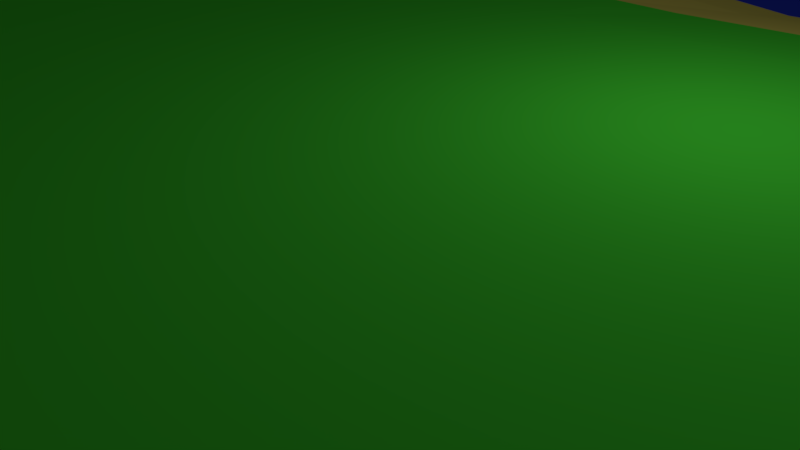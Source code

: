 # Source: Level2Terrain.blend  (saved by Blender 2.77.0; exported with 4.5.12 LTS)
import bpy
from mathutils import Matrix  # noqa: F401  (used for matrix-valued properties, if any)

bpy.ops.wm.read_factory_settings(use_empty=True)
scene = bpy.context.scene
scene.name = 'Scene'

# ---- collections
col_collection_1 = bpy.data.collections.new('Collection 1'); scene.collection.children.link(col_collection_1)

# ---- materials (node trees are filled in below, after node groups)
mat_water = bpy.data.materials.new('Water')
mat_water.alpha_threshold = 0.0
mat_water.use_transparent_shadow = False
mat_water.diffuse_color = (0.038, 0.0682, 0.8, 1.0)
mat_water.roughness = 0.5
mat_water.specular_intensity = 0.0
mat_earth = bpy.data.materials.new('Earth')
mat_earth.alpha_threshold = 0.0
mat_earth.use_transparent_shadow = False
mat_earth.diffuse_color = (0.07067, 0.8, 0.04333, 1.0)
mat_earth.roughness = 0.5
mat_sand = bpy.data.materials.new('Sand')
mat_sand.alpha_threshold = 0.0
mat_sand.use_transparent_shadow = False
mat_sand.diffuse_color = (0.8, 0.7046, 0.1423, 1.0)
mat_sand.roughness = 0.5
mat_sand.specular_intensity = 0.0
mat_gravel = bpy.data.materials.new('Gravel')
mat_gravel.alpha_threshold = 0.0
mat_gravel.use_transparent_shadow = False
mat_gravel.diffuse_color = (0.4681, 0.4969, 0.2537, 1.0)
mat_gravel.specular_color = (0.0331, 0.0331, 0.0331)
mat_gravel.roughness = 0.5
mat_gravel.specular_intensity = 0.02273

# ---- material node trees

# ---- world
world_world = bpy.data.worlds.new('World'); scene.world = world_world
world_world.color = (0.05088, 0.05088, 0.05088)
world_world.use_sun_shadow = False
world_world.sun_shadow_jitter_overblur = 0.0
world_world.cycles.sampling_method = 'MANUAL'

# ---- cameras
cam_camera = bpy.data.cameras.new('Camera')
cam_camera.clip_end = 100.0
cam_camera.lens = 35.0
cam_camera.sensor_width = 32.0
cam_camera.sensor_height = 18.0
cam_camera.ortho_scale = 7.314
cam_camera.dof.focus_distance = 0.0
cam_camera.dof.aperture_fstop = 128.0

# ---- lights
light_lamp = bpy.data.lights.new('Lamp', 'POINT')
light_lamp.transmission_factor = 0.0
light_lamp.cutoff_distance = 30.0
light_lamp.energy = 100.0
light_lamp.shadow_buffer_clip_start = 1.001
light_lamp.shadow_soft_size = 0.1
light_lamp.shadow_maximum_resolution = 0.006
light_lamp.use_absolute_resolution = True

# ---- meshes
me_plane_001 = bpy.data.meshes.new('Plane.001')
me_plane_001.from_pydata([(-1.0, -1.0, 0.0), (1.0, -1.0, 0.0), (-1.0, 1.0, 0.0), (1.0, 1.0, 0.0)], [], [(0, 1, 3, 2)])
me_plane_001.materials.append(mat_water)
me_plane_001.use_remesh_preserve_volume = False
me_plane_001.use_remesh_preserve_attributes = False
me_plane_001.use_mirror_vertex_groups = False
me_plane_001.update()
me_plane = bpy.data.meshes.new('Plane')
me_plane.from_pydata([(-1.002, -0.9925, 0.5104), (1.0, -1.0, 0.5231), (-1.018, 0.9636, -0.1126), (0.9816, 0.9636, -0.1126), (-1.0, 0.0, 0.0), (0.0, -1.0, 0.0004125), (1.0, 0.0, 0.07859), (-0.01841, 0.9636, -0.1126), (0.0, 0.0, 0.0), (-1.0, -0.5, 0.1369), (0.5, -1.0, 0.1148), (1.0, 0.5, 0.0), (-0.5184, 0.9636, -0.1126), (-0.9998, 0.5001, -0.0002221), (-0.5, -1.0, 0.07859), (1.0, -0.5, 0.2323), (0.4816, 0.9636, -0.1126), (0.0003416, 0.5002, -0.0003996), (0.0, -0.5, 0.0), (-0.5, 0.0, 0.0), (0.5, 0.0, 0.0), (0.5, -0.5, 0.0), (-0.5, -0.5, 0.0), (-0.5, 0.5, 0.0), (0.5027, 0.5018, -0.003185), (-1.001, -0.7447, 0.1782), (0.75, -1.0, 0.2546), (1.016, 0.7525, -0.06363), (-0.7684, 0.9636, -0.1126), (-1.0, 0.25, 0.0), (-0.25, -1.0, 0.07859), (1.0, -0.25, 0.1338), (0.2316, 0.9636, -0.1126), (-0.01841, 0.7136, -0.1126), (0.0, -0.25, 0.0), (-0.75, 0.0, 0.0), (0.25, 0.0, 0.0), (-1.0, -0.25, 0.07859), (0.25, -1.0, 0.07859), (1.0, 0.25, 0.0), (-0.2684, 0.9636, -0.1126), (-0.969, 0.7691, -0.04273), (-0.7514, -0.9938, 0.1861), (1.0, -0.75, 0.2399), (0.7316, 0.9636, -0.1126), (0.0, 0.25, 0.0), (0.0, -0.75, 0.0), (-0.25, 0.0, 0.0), (0.75, 0.0, 0.0004125), (0.5, -0.25, 0.0), (0.5, -0.75, 0.00894), (0.25, -0.5, 0.0), (0.75, -0.5, 0.1053), (-0.5, -0.25, 0.0), (-0.5, -0.75, 0.0001536), (-0.75, -0.5, 0.05013), (-0.25, -0.5, 0.0), (-0.5036, 0.733, -0.07607), (-0.5, 0.25, 0.0), (-0.75, 0.5, 0.0), (-0.25, 0.5, 0.0), (0.4816, 0.7136, -0.1126), (0.5, 0.25, 0.0), (0.2527, 0.5018, -0.003185), (0.75, 0.5, -2.972e-07), (0.75, 0.25, 0.0), (0.25, 0.25, 0.0), (0.2316, 0.7136, -0.1126), (-0.25, 0.25, 0.0), (-0.75, 0.25, 0.0), (-0.7476, 0.737, -0.08316), (-0.25, -0.75, 0.0), (-0.75, -0.7498, 0.09675), (-0.75, -0.25, 0.00894), (0.75, -0.75, 0.1918), (0.25, -0.75, 3.658e-05), (0.25, -0.25, 0.0), (0.75, -0.25, 0.01704), (-0.25, -0.25, 0.0), (-0.2684, 0.7136, -0.1126), (0.7524, 0.737, -0.08316), (-1.002, -0.8675, 0.2415), (0.875, -1.0, 0.3769), (0.9816, 0.8386, -0.1126), (-0.8934, 0.9636, -0.1126), (-1.0, 0.125, 0.0), (-0.125, -1.0, 0.04179), (1.0, -0.125, 0.07859), (0.1066, 0.9636, -0.1126), (-0.01841, 0.8386, -0.1126), (0.0, -0.125, 0.0), (-0.875, 0.0, 0.0), (0.125, 0.0, 0.0), (-1.0, -0.375, 0.07859), (0.375, -1.0, 0.07859), (1.0, 0.375, 0.0), (-0.3934, 0.9636, -0.1126), (-0.9745, 0.6417, -0.02981), (-0.6252, -0.9993, 0.119), (1.0, -0.625, 0.2323), (0.6066, 0.9636, -0.1126), (0.0, 0.375, 0.0), (0.0, -0.625, 0.0), (-0.375, 0.0, 0.0), (0.625, 0.0, 0.0), (0.5, -0.125, 0.0), (0.5, -0.625, 0.0004125), (0.125, -0.5, 0.0), (0.625, -0.5, 0.01521), (-0.5, -0.125, 0.0), (-0.5, -0.625, 0.0), (-0.875, -0.5, 0.1032), (-0.375, -0.5, 0.0), (-0.5184, 0.8386, -0.1126), (-0.5, 0.375, 0.0), (-0.8747, 0.5002, -0.0003814), (-0.375, 0.5, 0.0), (0.4816, 0.8386, -0.1126), (0.5, 0.375, 0.0), (0.1277, 0.5018, -0.003185), (0.6265, 0.501, -0.001803), (-1.0, -0.625, 0.1617), (0.625, -1.0, 0.1918), (1.014, 0.634, -0.01612), (-0.6434, 0.9636, -0.1126), (-1.0, 0.375, 0.0), (-0.375, -1.0, 0.07859), (1.0, -0.375, 0.1712), (0.3566, 0.9636, -0.1126), (0.01393, 0.6329, -0.02272), (0.0, -0.375, 0.0), (-0.625, 0.0, 0.0), (0.375, 0.0, 0.0), (-1.0, -0.125, 0.02125), (0.125, -1.0, 0.04179), (1.0, 0.125, 0.02125), (-0.1434, 0.9636, -0.1126), (-1.018, 0.8386, -0.1126), (-0.8767, -0.9925, 0.2856), (1.0, -0.875, 0.3472), (0.8566, 0.9636, -0.1126), (0.0, 0.125, 0.0), (0.0, -0.875, 0.0), (-0.125, 0.0, 0.0), (0.875, 0.0, 0.04179), (0.5, -0.375, 0.0), (0.5, -0.875, 0.08139), (0.375, -0.5, 0.0), (0.875, -0.5, 0.2007), (-0.5, -0.375, 0.0), (-0.5, -0.875, 0.05865), (-0.625, -0.5, 0.00894), (-0.125, -0.5, 0.0), (-0.485, 0.6348, -0.01752), (-0.5, 0.125, 0.0), (-0.625, 0.5, 0.0), (-0.125, 0.5, 0.0), (0.524, 0.6395, -0.03444), (0.5, 0.125, 0.0), (0.3777, 0.5018, -0.003185), (0.875, 0.5, 0.0), (0.75, 0.375, 0.0), (0.75, 0.125, 0.0), (0.625, 0.25, 0.0), (0.875, 0.25, 0.0), (0.25, 0.375, 0.0), (0.25, 0.125, 0.0), (0.125, 0.25, 0.0), (0.375, 0.25, 0.0), (0.2316, 0.8386, -0.1126), (0.274, 0.6395, -0.03444), (0.1066, 0.7136, -0.1126), (0.3566, 0.7136, -0.1126), (-0.25, 0.375, 0.0), (-0.25, 0.125, 0.0), (-0.375, 0.25, 0.0), (-0.125, 0.25, 0.0), (-0.75, 0.375, 0.0), (-0.75, 0.125, 0.0), (-0.875, 0.25, 0.0), (-0.625, 0.25, 0.0), (-0.7684, 0.8386, -0.1126), (-0.735, 0.6348, -0.01755), (-0.8726, 0.737, -0.08316), (-0.6226, 0.737, -0.08316), (-0.25, -0.625, 0.0), (-0.25, -0.875, 0.02983), (-0.375, -0.75, 3.658e-05), (-0.125, -0.75, 0.0), (-0.75, -0.625, 0.07352), (-0.7508, -0.8715, 0.1746), (-0.876, -0.7456, 0.1753), (-0.625, -0.75, 0.01895), (-0.75, -0.125, 0.0), (-0.75, -0.375, 0.00894), (-0.875, -0.25, 0.05013), (-0.625, -0.25, 0.0), (0.75, -0.625, 0.1522), (0.75, -0.875, 0.2127), (0.625, -0.75, 0.08473), (0.875, -0.75, 0.2376), (0.25, -0.625, 0.0), (0.25, -0.875, 0.05865), (0.125, -0.75, 0.0), (0.375, -0.75, 3.658e-05), (0.25, -0.125, 0.0), (0.25, -0.375, 0.0), (0.125, -0.25, 0.0), (0.375, -0.25, 0.0), (0.75, -0.125, 0.00894), (0.75, -0.375, 0.05838), (0.625, -0.25, 0.0), (0.875, -0.25, 0.1124), (-0.25, -0.125, 0.0), (-0.25, -0.375, 0.0), (-0.375, -0.25, 0.0), (-0.125, -0.25, 0.0), (-0.2684, 0.8386, -0.1126), (-0.2361, 0.6329, -0.02272), (-0.3726, 0.737, -0.08316), (-0.1434, 0.7136, -0.1126), (0.7316, 0.8386, -0.1126), (0.7693, 0.6376, -0.02252), (0.6274, 0.737, -0.08316), (0.8774, 0.737, -0.08316), (0.89, 0.6348, -0.01755), (0.6525, 0.6429, -0.03249), (0.6066, 0.8386, -0.1126), (-0.1111, 0.6329, -0.02272), (-0.3588, 0.6355, -0.01931), (-0.3934, 0.8386, -0.1126), (-0.125, -0.375, 0.0), (-0.375, -0.375, 0.0), (-0.375, -0.125, 0.0), (0.875, -0.375, 0.146), (0.625, -0.375, 0.00894), (0.625, -0.125, 0.0), (0.375, -0.375, 0.0), (0.125, -0.375, 0.0), (0.125, -0.125, 0.0), (0.375, -0.875, 0.05865), (0.125, -0.875, 0.02983), (0.125, -0.625, 0.0), (0.875, -0.875, 0.2881), (0.625, -0.875, 0.125), (0.625, -0.625, 0.04959), (-0.625, -0.375, 0.0), (-0.875, -0.375, 0.05013), (-0.875, -0.125, 0.007144), (-0.625, -0.875, 0.1052), (-0.8767, -0.8675, 0.2199), (-0.875, -0.625, 0.1474), (-0.125, -0.875, 0.007144), (-0.375, -0.875, 0.05865), (-0.375, -0.625, 0.0), (-0.61, 0.6348, -0.01755), (-0.8489, 0.642, -0.03049), (-0.8934, 0.8386, -0.1126), (-0.625, 0.125, 0.0), (-0.875, 0.125, 0.0), (-0.875, 0.375, 0.0), (-0.125, 0.125, 0.0), (-0.375, 0.125, 0.0), (-0.375, 0.375, 0.0), (0.399, 0.6395, -0.03444), (0.149, 0.6395, -0.03444), (0.1066, 0.8386, -0.1126), (0.375, 0.125, 0.0), (0.125, 0.125, 0.0), (0.125, 0.375, 0.0), (0.875, 0.125, 0.007144), (0.625, 0.125, 0.0), (0.625, 0.375, 0.0), (0.875, 0.375, 0.0), (0.375, 0.375, 0.0), (0.3566, 0.8386, -0.1126), (-0.125, 0.375, 0.0), (-0.625, 0.375, 0.0), (-0.6434, 0.8386, -0.1126), (-0.125, -0.625, 0.0), (-0.625, -0.625, 0.00894), (-0.625, -0.125, 0.0), (0.875, -0.625, 0.2194), (0.375, -0.625, 0.0), (0.375, -0.125, 0.0), (0.875, -0.125, 0.05013), (-0.125, -0.125, 0.0), (-0.1434, 0.8386, -0.1126), (0.8566, 0.8386, -0.1126), (-1.002, -0.93, 0.3842), (0.9375, -1.0, 0.4405), (0.9816, 0.9011, -0.1126), (-0.9559, 0.9636, -0.1126), (-1.0, 0.0625, 0.0), (-0.0625, -1.0, 0.01521), (1.0, -0.0625, 0.07859), (0.04409, 0.9636, -0.1126), (-0.01841, 0.9011, -0.1126), (0.0, -0.0625, 0.0), (-0.9375, 0.0, 0.0), (0.0625, 0.0, 0.0), (-1.0, -0.4375, 0.09407), (0.4375, -1.0, 0.08754), (1.0, 0.4375, 0.0), (-0.4559, 0.9636, -0.1126), (-0.99, 0.5691, -0.01174), (-0.5625, -1.0, 0.08804), (1.0, -0.5625, 0.2323), (0.5441, 0.9636, -0.1126), (0.0, 0.4375, 0.0), (0.0, -0.5625, 0.0), (-0.4375, 0.0, 0.0), (0.5625, 0.0, 0.0), (0.5, -0.0625, 0.0), (0.5, -0.5625, 0.0), (0.0625, -0.5, 0.0), (0.5625, -0.5, 0.0004125), (-0.5, -0.0625, 0.0), (-0.5, -0.5625, 0.0), (-0.9375, -0.5, 0.1266), (-0.4375, -0.5, 0.0), (-0.5184, 0.9011, -0.1126), (-0.5, 0.4375, 0.0), (-0.9373, 0.5001, -0.0002299), (-0.4375, 0.5, 0.0), (0.4816, 0.9011, -0.1126), (0.5, 0.4375, 0.0), (0.06521, 0.5018, -0.003175), (0.5652, 0.5018, -0.003185), (-1.0, -0.6861, 0.1661), (0.6875, -1.0, 0.2238), (1.027, 0.7054, -0.03249), (-0.7059, 0.9636, -0.1126), (-1.0, 0.3125, 0.0), (-0.3125, -1.0, 0.07859), (1.0, -0.3125, 0.1572), (0.2941, 0.9636, -0.1126), (-0.003628, 0.6705, -0.07607), (0.0, -0.3125, 0.0), (-0.6875, 0.0, 0.0), (0.3125, 0.0, 0.0), (-1.0, -0.1875, 0.05865), (0.1875, -1.0, 0.06723), (1.0, 0.1875, 3.658e-05), (-0.2059, 0.9636, -0.1126), (-0.9976, 0.7995, -0.08316), (-0.8142, -0.9925, 0.2139), (1.0, -0.8125, 0.2729), (0.7941, 0.9636, -0.1126), (0.0, 0.1875, 0.0), (0.0, -0.8125, 0.0), (-0.1875, 0.0, 0.0), (0.8125, 0.0, 0.01521), (0.5, -0.3125, 0.0), (0.5, -0.8125, 0.02244), (0.3125, -0.5, 0.0), (0.8125, -0.5, 0.1658), (-0.5, -0.3125, 0.0), (-0.5, -0.8125, 0.02125), (-0.6875, -0.5, 0.02983), (-0.1875, -0.5, 0.0), (-0.4766, 0.7016, -0.03374), (-0.5, 0.1875, 0.0), (-0.6875, 0.5, 0.0), (-0.1875, 0.5, 0.0), (0.5024, 0.6745, -0.08316), (0.5, 0.1875, 0.0), (0.3152, 0.5018, -0.003185), (0.8125, 0.5, 0.0), (0.75, 0.4375, 0.0), (0.75, 0.1875, 0.0), (0.5625, 0.25, 0.0), (0.8125, 0.25, 0.0), (0.25, 0.4375, 0.0), (0.25, 0.1875, 0.0), (0.0625, 0.25, 0.0), (0.3125, 0.25, 0.0), (0.2316, 0.9011, -0.1126), (0.2524, 0.6745, -0.08316), (0.04409, 0.7136, -0.1126), (0.2941, 0.7136, -0.1126), (-0.25, 0.4375, 0.0), (-0.25, 0.1875, 0.0), (-0.4375, 0.25, 0.0), (-0.1875, 0.25, 0.0), (-0.75, 0.4375, 0.0), (-0.75, 0.1875, 0.0), (-0.9375, 0.25, 0.0), (-0.6875, 0.25, 0.0), (-0.7684, 0.9011, -0.1126), (-0.726, 0.702, -0.03444), (-0.9212, 0.7525, -0.06363), (-0.6851, 0.737, -0.08316), (-0.25, -0.5625, 0.0), (-0.25, -0.8125, 0.007144), (-0.4375, -0.75, 3.658e-05), (-0.1875, -0.75, 0.0), (-0.75, -0.5625, 0.07106), (-0.7505, -0.8104, 0.1423), (-0.9387, -0.7447, 0.1782), (-0.6875, -0.75, 0.05086), (-0.75, -0.0625, 0.0), (-0.75, -0.3125, 0.01521), (-0.9375, -0.25, 0.06723), (-0.6875, -0.25, 0.0), (0.75, -0.5625, 0.1194), (0.75, -0.8125, 0.1931), (0.5625, -0.75, 0.03682), (0.8125, -0.75, 0.2205), (0.25, -0.5625, 0.0), (0.25, -0.8125, 0.02125), (0.0625, -0.75, 0.0), (0.3125, -0.75, 3.658e-05), (0.25, -0.0625, 0.0), (0.25, -0.3125, 0.0), (0.0625, -0.25, 0.0), (0.3125, -0.25, 0.0), (0.75, -0.0625, 0.0004125), (0.75, -0.3125, 0.03682), (0.5625, -0.25, 0.0), (0.8125, -0.25, 0.06313), (-0.25, -0.0625, 0.0), (-0.25, -0.3125, 0.0), (-0.4375, -0.25, 0.0), (-0.1875, -0.25, 0.0), (-0.2684, 0.9011, -0.1126), (-0.2536, 0.6705, -0.07607), (-0.4351, 0.737, -0.08316), (-0.2059, 0.7136, -0.1126), (0.7316, 0.9011, -0.1126), (0.774, 0.702, -0.03444), (0.5441, 0.7136, -0.1126), (0.8149, 0.737, -0.08316), (-1.002, -0.805, 0.1938), (0.8125, -1.0, 0.2942), (1.002, 0.7995, -0.08316), (-0.8309, 0.9636, -0.1126), (-1.0, 0.1875, 0.0), (-0.1875, -1.0, 0.06723), (1.0, -0.1875, 0.09324), (0.1691, 0.9636, -0.1126), (-0.01841, 0.7761, -0.1126), (0.0, -0.1875, 0.0), (-0.8125, 0.0, 0.0), (0.1875, 0.0, 0.0), (-1.0, -0.3125, 0.07859), (0.3125, -1.0, 0.07859), (1.0, 0.3125, 0.0), (-0.3309, 0.9636, -0.1126), (-0.9665, 0.7094, -0.03921), (-0.6883, -0.9966, 0.1581), (1.0, -0.6875, 0.2323), (0.6691, 0.9636, -0.1126), (0.0, 0.3125, 0.0), (0.0, -0.6875, 0.0), (-0.3125, 0.0, 0.0), (0.6875, 0.0, 0.0), (0.5, -0.1875, 0.0), (0.5, -0.6875, 0.0004125), (0.1875, -0.5, 0.0), (0.6875, -0.5, 0.04959), (-0.5, -0.1875, 0.0), (-0.5, -0.6875, 0.0), (-0.8125, -0.5, 0.07106), (-0.3125, -0.5, 0.0), (-0.5184, 0.7761, -0.1126), (-0.5, 0.3125, 0.0), (-0.8125, 0.5, -2.972e-07), (-0.3125, 0.5, 0.0), (0.4816, 0.7761, -0.1126), (0.5, 0.3125, 0.0), (0.1902, 0.5018, -0.003185), (0.6878, 0.5002, -0.0003814), (-1.0, -0.5625, 0.1617), (0.5625, -1.0, 0.1522), (1.002, 0.5635, -0.001803), (-0.5809, 0.9636, -0.1126), (-1.0, 0.4375, 0.0), (-0.4375, -1.0, 0.07859), (1.0, -0.4375, 0.2099), (0.4191, 0.9636, -0.1126), (0.007229, 0.5672, -0.008457), (0.0, -0.4375, 0.0), (-0.5625, 0.0, 0.0), (0.4375, 0.0, 0.0), (-1.0, -0.0625, 3.658e-05), (0.0625, -1.0, 0.01521), (1.0, 0.0625, 0.05865), (-0.08091, 0.9636, -0.1126), (-1.018, 0.9011, -0.1126), (-0.9392, -0.9925, 0.4131), (1.0, -0.9375, 0.4135), (0.9191, 0.9636, -0.1126), (0.0, 0.0625, 0.0), (0.0, -0.9375, 0.0004125), (-0.0625, 0.0, 0.0), (0.9375, 0.0, 0.06723), (0.5, -0.4375, 0.0), (0.5, -0.9375, 0.1148), (0.4375, -0.5, 0.0), (0.9375, -0.5, 0.2194), (-0.5, -0.4375, 0.0), (-0.5, -0.9375, 0.07859), (-0.5625, -0.5, 0.0), (-0.0625, -0.5, 0.0), (-0.4973, 0.5643, -0.003175), (-0.5, 0.0625, 0.0), (-0.5625, 0.5, 0.0), (-0.0625, 0.5, 0.0), (0.515, 0.5723, -0.01755), (0.5, 0.0625, 0.0), (0.4402, 0.5018, -0.003185), (0.9375, 0.5, 0.0), (0.75, 0.3125, 0.0), (0.75, 0.0625, 0.0), (0.6875, 0.25, 0.0), (0.9375, 0.25, 0.0), (0.25, 0.3125, 0.0), (0.25, 0.0625, 0.0), (0.1875, 0.25, 0.0), (0.4375, 0.25, 0.0), (0.2316, 0.7761, -0.1126), (0.265, 0.5723, -0.01755), (0.1691, 0.7136, -0.1126), (0.4191, 0.7136, -0.1126), (-0.25, 0.3125, 0.0), (-0.25, 0.0625, 0.0), (-0.3125, 0.25, 0.0), (-0.0625, 0.25, 0.0), (-0.75, 0.3125, 0.0), (-0.75, 0.0625, 0.0), (-0.8125, 0.25, 0.0), (-0.5625, 0.25, 0.0), (-0.7684, 0.7761, -0.1126), (-0.7473, 0.5643, -0.003185), (-0.8101, 0.737, -0.08316), (-0.5601, 0.737, -0.08316), (-0.25, -0.6875, 0.0), (-0.25, -0.9375, 0.05865), (-0.3125, -0.75, 0.0), (-0.0625, -0.75, 0.0), (-0.75, -0.6875, 0.07726), (-0.751, -0.9331, 0.1801), (-0.813, -0.7479, 0.1423), (-0.5625, -0.75, 0.007144), (-0.75, -0.1875, 0.0001536), (-0.75, -0.4375, 0.02983), (-0.8125, -0.25, 0.02983), (-0.5625, -0.25, 0.0), (0.75, -0.6875, 0.1658), (0.75, -0.9375, 0.2415), (0.6875, -0.75, 0.14), (0.9375, -0.75, 0.2399), (0.25, -0.6875, 0.0), (0.25, -0.9375, 0.07859), (0.1875, -0.75, 0.0), (0.4375, -0.75, 3.658e-05), (0.25, -0.1875, 0.0), (0.25, -0.4375, 0.0), (0.1875, -0.25, 0.0), (0.4375, -0.25, 0.0), (0.75, -0.1875, 0.01521), (0.75, -0.4375, 0.09037), (0.6875, -0.25, 0.0004125), (0.9375, -0.25, 0.1338), (-0.25, -0.1875, 0.0), (-0.25, -0.4375, 0.0), (-0.3125, -0.25, 0.0), (-0.0625, -0.25, 0.0), (-0.2684, 0.7761, -0.1126), (-0.2451, 0.5657, -0.005717), (-0.3309, 0.7136, -0.1126), (-0.08091, 0.7136, -0.1126), (0.7316, 0.7761, -0.1126), (0.757, 0.5671, -0.008182), (0.6899, 0.737, -0.08316), (0.9399, 0.737, -0.08316), (0.899, 0.702, -0.03444), (0.8777, 0.5643, -0.003185), (0.8275, 0.6348, -0.01755), (0.9525, 0.6348, -0.01755), (0.6413, 0.69, -0.06363), (0.6388, 0.5715, -0.01612), (0.5865, 0.6395, -0.03444), (0.7136, 0.642, -0.03049), (0.6066, 0.9011, -0.1126), (0.6066, 0.7761, -0.1126), (0.5441, 0.8386, -0.1126), (0.6691, 0.8386, -0.1126), (-0.1286, 0.6705, -0.07607), (-0.1201, 0.5657, -0.005717), (-0.1736, 0.6329, -0.02272), (-0.04857, 0.6329, -0.02272), (-0.3647, 0.6861, -0.05665), (-0.3701, 0.5657, -0.005717), (-0.4225, 0.6348, -0.01755), (-0.2986, 0.6329, -0.02272), (-0.3934, 0.9011, -0.1126), (-0.3934, 0.7761, -0.1126), (-0.4559, 0.8386, -0.1126), (-0.3309, 0.8386, -0.1126), (-0.125, -0.3125, 0.0), (-0.125, -0.4375, 0.0), (-0.1875, -0.375, 0.0), (-0.0625, -0.375, 0.0), (-0.375, -0.3125, 0.0), (-0.375, -0.4375, 0.0), (-0.4375, -0.375, 0.0), (-0.3125, -0.375, 0.0), (-0.375, -0.0625, 0.0), (-0.375, -0.1875, 0.0), (-0.4375, -0.125, 0.0), (-0.3125, -0.125, 0.0), (0.875, -0.3125, 0.132), (0.875, -0.4375, 0.1658), (0.8125, -0.375, 0.1032), (0.9375, -0.375, 0.1673), (0.625, -0.3125, 0.0001536), (0.625, -0.4375, 0.01521), (0.5625, -0.375, 0.0), (0.6875, -0.375, 0.02983), (0.625, -0.0625, 0.0), (0.625, -0.1875, 0.0), (0.5625, -0.125, 0.0), (0.6875, -0.125, 0.0), (0.375, -0.3125, 0.0), (0.375, -0.4375, 0.0), (0.3125, -0.375, 0.0), (0.4375, -0.375, 0.0), (0.125, -0.3125, 0.0), (0.125, -0.4375, 0.0), (0.0625, -0.375, 0.0), (0.1875, -0.375, 0.0), (0.125, -0.0625, 0.0), (0.125, -0.1875, 0.0), (0.0625, -0.125, 0.0), (0.1875, -0.125, 0.0), (0.375, -0.8125, 0.02125), (0.375, -0.9375, 0.07859), (0.3125, -0.875, 0.05865), (0.4375, -0.875, 0.06213), (0.125, -0.8125, 0.007144), (0.125, -0.9375, 0.04179), (0.0625, -0.875, 0.00894), (0.1875, -0.875, 0.05013), (0.125, -0.5625, 0.0), (0.125, -0.6875, 0.0), (0.0625, -0.625, 0.0), (0.1875, -0.625, 0.0), (0.875, -0.8125, 0.2627), (0.875, -0.9375, 0.358), (0.8125, -0.875, 0.2495), (0.9375, -0.875, 0.3425), (0.625, -0.8125, 0.1032), (0.625, -0.9375, 0.1795), (0.5625, -0.875, 0.1032), (0.6875, -0.875, 0.1665), (0.625, -0.5625, 0.03234), (0.625, -0.6875, 0.06313), (0.5625, -0.625, 0.01521), (0.6875, -0.625, 0.1032), (-0.625, -0.3125, 0.0), (-0.625, -0.4375, 0.0001536), (-0.6875, -0.375, 0.0001536), (-0.5625, -0.375, 0.0), (-0.875, -0.3125, 0.06723), (-0.875, -0.4375, 0.06971), (-0.9375, -0.375, 0.06723), (-0.8125, -0.375, 0.02983), (-0.875, -0.0625, 0.0), (-0.875, -0.1875, 0.02983), (-0.9375, -0.125, 0.01693), (-0.8125, -0.125, 0.0001536), (-0.625, -0.8125, 0.07352), (-0.6251, -0.9372, 0.1176), (-0.6877, -0.8742, 0.1501), (-0.5625, -0.875, 0.06774), (-0.8764, -0.8063, 0.1874), (-0.8767, -0.93, 0.2687), (-0.9392, -0.8675, 0.2378), (-0.8139, -0.8688, 0.1961), (-0.875, -0.5625, 0.1266), (-0.8752, -0.6865, 0.1648), (-0.9375, -0.625, 0.1617), (-0.8125, -0.625, 0.115), (-0.125, -0.8125, 0.0), (-0.125, -0.9375, 0.02983), (-0.1875, -0.875, 0.01693), (-0.0625, -0.875, 0.0001536), (-0.375, -0.8125, 0.02125), (-0.375, -0.9375, 0.07859), (-0.4375, -0.875, 0.05865), (-0.3125, -0.875, 0.05013), (-0.375, -0.5625, 0.0), (-0.375, -0.6875, 0.0), (-0.4375, -0.625, 0.0), (-0.3125, -0.625, 0.0), (-0.601, 0.702, -0.03444), (-0.6223, 0.5643, -0.003185), (-0.6725, 0.6348, -0.01755), (-0.5475, 0.6348, -0.01755), (-0.844, 0.7066, -0.04273), (-0.8643, 0.5695, -0.01249), (-0.912, 0.6417, -0.02985), (-0.7932, 0.6376, -0.02252), (-0.8934, 0.9011, -0.1126), (-0.8934, 0.7761, -0.1126), (-0.9559, 0.8386, -0.1126), (-0.8309, 0.8386, -0.1126), (-0.625, 0.1875, 0.0), (-0.625, 0.0625, 0.0), (-0.6875, 0.125, 0.0), (-0.5625, 0.125, 0.0), (-0.875, 0.1875, 0.0), (-0.875, 0.0625, 0.0), (-0.9375, 0.125, 0.0), (-0.8125, 0.125, 0.0), (-0.875, 0.4375, 0.0), (-0.875, 0.3125, 0.0), (-0.9375, 0.375, 0.0), (-0.8125, 0.375, 0.0), (-0.125, 0.1875, 0.0), (-0.125, 0.0625, 0.0), (-0.1875, 0.125, 0.0), (-0.0625, 0.125, 0.0), (-0.375, 0.1875, 0.0), (-0.375, 0.0625, 0.0), (-0.4375, 0.125, 0.0), (-0.3125, 0.125, 0.0), (-0.375, 0.4375, 0.0), (-0.375, 0.3125, 0.0), (-0.4375, 0.375, 0.0), (-0.3125, 0.375, 0.0), (0.3774, 0.6745, -0.08316), (0.39, 0.5723, -0.01755), (0.3365, 0.6395, -0.03444), (0.4615, 0.6395, -0.03444), (0.1274, 0.6745, -0.08316), (0.14, 0.5723, -0.01755), (0.08585, 0.6391, -0.03374), (0.2115, 0.6395, -0.03444), (0.1066, 0.9011, -0.1126), (0.1066, 0.7761, -0.1126), (0.04409, 0.8386, -0.1126), (0.1691, 0.8386, -0.1126), (0.375, 0.1875, 0.0), (0.375, 0.0625, 0.0), (0.3125, 0.125, 0.0), (0.4375, 0.125, 0.0), (0.125, 0.1875, 0.0), (0.125, 0.0625, 0.0), (0.0625, 0.125, 0.0), (0.1875, 0.125, 0.0), (0.125, 0.4375, 0.0), (0.125, 0.3125, 0.0), (0.0625, 0.375, 0.0), (0.1875, 0.375, 0.0), (0.875, 0.1875, 0.0), (0.875, 0.0625, 0.02983), (0.8125, 0.125, 0.0001536), (0.9375, 0.125, 0.01693), (0.625, 0.1875, 0.0), (0.625, 0.0625, 0.0), (0.5625, 0.125, 0.0), (0.6875, 0.125, 0.0), (0.625, 0.4375, 0.0), (0.625, 0.3125, 0.0), (0.5625, 0.375, 0.0), (0.6875, 0.375, 0.0), (0.875, 0.4375, 0.0), (0.875, 0.3125, 0.0), (0.8125, 0.375, 0.0), (0.9375, 0.375, 0.0), (0.375, 0.4375, 0.0), (0.375, 0.3125, 0.0), (0.3125, 0.375, 0.0), (0.4375, 0.375, 0.0), (0.3566, 0.9011, -0.1126), (0.3566, 0.7761, -0.1126), (0.2941, 0.8386, -0.1126), (0.4191, 0.8386, -0.1126), (-0.125, 0.4375, 0.0), (-0.125, 0.3125, 0.0), (-0.1875, 0.375, 0.0), (-0.0625, 0.375, 0.0), (-0.625, 0.4375, 0.0), (-0.625, 0.3125, 0.0), (-0.6875, 0.375, 0.0), (-0.5625, 0.375, 0.0), (-0.6434, 0.9011, -0.1126), (-0.6434, 0.7761, -0.1126), (-0.7059, 0.8386, -0.1126), (-0.5809, 0.8386, -0.1126), (-0.125, -0.5625, 0.0), (-0.125, -0.6875, 0.0), (-0.1875, -0.625, 0.0), (-0.0625, -0.625, 0.0), (-0.625, -0.5625, 0.01521), (-0.625, -0.6875, 0.0004125), (-0.6875, -0.625, 0.03248), (-0.5625, -0.625, 0.0), (-0.625, -0.0625, 0.0), (-0.625, -0.1875, 0.0), (-0.6875, -0.125, 0.0), (-0.5625, -0.125, 0.0), (0.875, -0.5625, 0.2194), (0.875, -0.6875, 0.2194), (0.8125, -0.625, 0.1918), (0.9375, -0.625, 0.2323), (0.375, -0.5625, 0.0), (0.375, -0.6875, 0.0), (0.3125, -0.625, 0.0), (0.4375, -0.625, 0.0), (0.375, -0.0625, 0.0), (0.375, -0.1875, 0.0), (0.3125, -0.125, 0.0), (0.4375, -0.125, 0.0), (0.875, -0.0625, 0.04179), (0.875, -0.1875, 0.07763), (0.8125, -0.125, 0.02983), (0.9375, -0.125, 0.06723), (-0.125, -0.0625, 0.0), (-0.125, -0.1875, 0.0), (-0.1875, -0.125, 0.0), (-0.0625, -0.125, 0.0), (-0.1434, 0.9011, -0.1126), (-0.1434, 0.7761, -0.1126), (-0.2059, 0.8386, -0.1126), (-0.08091, 0.8386, -0.1126), (0.8566, 0.9011, -0.1126), (0.8566, 0.7761, -0.1126), (0.7941, 0.8386, -0.1126), (0.9191, 0.8386, -0.1126), (0.9191, 0.7761, -0.1126), (0.7941, 0.7761, -0.1126), (0.7941, 0.9011, -0.1126), (-0.08091, 0.7761, -0.1126), (-0.2059, 0.7761, -0.1126), (-0.2059, 0.9011, -0.1126), (-0.0625, -0.1875, 0.0), (-0.1875, -0.1875, 0.0), (-0.1875, -0.0625, 0.0), (0.9375, -0.1875, 0.09324), (0.8125, -0.1875, 0.04364), (0.8125, -0.0625, 0.01521), (0.4375, -0.1875, 0.0), (0.3125, -0.1875, 0.0), (0.3125, -0.0625, 0.0), (0.4375, -0.6875, 0.0), (0.3125, -0.6875, 0.0), (0.3125, -0.5625, 0.0), (0.9375, -0.6875, 0.2323), (0.8125, -0.6875, 0.2007), (0.8125, -0.5625, 0.178), (-0.5625, -0.1875, 0.0), (-0.6875, -0.1875, 0.0), (-0.6875, -0.0625, 0.0), (-0.5625, -0.6875, 0.0), (-0.6875, -0.6875, 0.02132), (-0.6875, -0.5625, 0.04179), (-0.0625, -0.6875, 0.0), (-0.1875, -0.6875, 0.0), (-0.1875, -0.5625, 0.0), (-0.5809, 0.7761, -0.1126), (-0.7059, 0.7761, -0.1126), (-0.7059, 0.9011, -0.1126), (-0.5625, 0.3125, 0.0), (-0.6875, 0.3125, 0.0), (-0.6875, 0.4375, 0.0), (-0.0625, 0.3125, 0.0), (-0.1875, 0.3125, 0.0), (-0.1875, 0.4375, 0.0), (0.4191, 0.7761, -0.1126), (0.2941, 0.7761, -0.1126), (0.2941, 0.9011, -0.1126), (0.4375, 0.3125, 0.0), (0.3125, 0.3125, 0.0), (0.3125, 0.4375, 0.0), (0.9375, 0.3125, 0.0), (0.8125, 0.3125, 0.0), (0.8125, 0.4375, 0.0), (0.6875, 0.3125, 0.0), (0.5625, 0.3125, 0.0), (0.5625, 0.4375, 0.0), (0.6875, 0.0625, 0.0), (0.5625, 0.0625, 0.0), (0.5625, 0.1875, 0.0), (0.9375, 0.0625, 0.05013), (0.8125, 0.0625, 0.00894), (0.8125, 0.1875, 0.0), (0.1875, 0.3125, 0.0), (0.0625, 0.3125, 0.0), (0.0625, 0.4375, 0.0), (0.1875, 0.0625, 0.0), (0.0625, 0.0625, 0.0), (0.0625, 0.1875, 0.0), (0.4375, 0.0625, 0.0), (0.3125, 0.0625, 0.0), (0.3125, 0.1875, 0.0), (0.1691, 0.7761, -0.1126), (0.04409, 0.7761, -0.1126), (0.04409, 0.9011, -0.1126), (0.2025, 0.5723, -0.01755), (0.07748, 0.5723, -0.01752), (0.05887, 0.6705, -0.07607), (0.4525, 0.5723, -0.01755), (0.3275, 0.5723, -0.01755), (0.3149, 0.6745, -0.08316), (-0.3125, 0.3125, 0.0), (-0.4375, 0.3125, 0.0), (-0.4375, 0.4375, 0.0), (-0.3125, 0.0625, 0.0), (-0.4375, 0.0625, 0.0), (-0.4375, 0.1875, 0.0), (-0.0625, 0.0625, 0.0), (-0.1875, 0.0625, 0.0), (-0.1875, 0.1875, 0.0), (-0.8125, 0.3125, 0.0), (-0.9375, 0.3125, 0.0), (-0.9375, 0.4375, 0.0), (-0.8125, 0.0625, 0.0), (-0.9375, 0.0625, 0.0), (-0.9375, 0.1875, 0.0), (-0.5625, 0.0625, 0.0), (-0.6875, 0.0625, 0.0), (-0.6875, 0.1875, 0.0), (-0.8309, 0.7761, -0.1126), (-0.9351, 0.7995, -0.08316), (-0.9559, 0.9011, -0.1126), (-0.8055, 0.5671, -0.008182), (-0.9274, 0.5691, -0.01178), (-0.9041, 0.7093, -0.03941), (-0.5598, 0.5643, -0.003185), (-0.6848, 0.5643, -0.003185), (-0.6635, 0.702, -0.03444), (-0.3125, -0.6875, 0.0), (-0.4375, -0.6875, 0.0), (-0.4375, -0.5625, 0.0), (-0.3125, -0.9375, 0.06723), (-0.4375, -0.9375, 0.07859), (-0.4375, -0.8125, 0.02125), (-0.0625, -0.9375, 0.00894), (-0.1875, -0.9375, 0.05013), (-0.1875, -0.8125, 0.0001536), (-0.8125, -0.6873, 0.1363), (-0.9378, -0.6861, 0.1661), (-0.9375, -0.5625, 0.1474), (-0.8139, -0.9313, 0.2067), (-0.9392, -0.93, 0.3625), (-0.9392, -0.805, 0.1938), (-0.5625, -0.9375, 0.08804), (-0.688, -0.9353, 0.1543), (-0.6875, -0.8123, 0.1064), (-0.8125, -0.1875, 0.00894), (-0.9375, -0.1875, 0.05013), (-0.9375, -0.0625, 0.0), (-0.8125, -0.4375, 0.05013), (-0.9375, -0.4375, 0.08971), (-0.9375, -0.3125, 0.07859), (-0.5625, -0.4375, 0.0), (-0.6875, -0.4375, 0.00894), (-0.6875, -0.3125, 0.0004125), (0.6875, -0.6875, 0.115), (0.5625, -0.6875, 0.01704), (0.5625, -0.5625, 0.00894), (0.6875, -0.9375, 0.2046), (0.5625, -0.9375, 0.1472), (0.5625, -0.8125, 0.05106), (0.9375, -0.9375, 0.3931), (0.8125, -0.9375, 0.2893), (0.8125, -0.8125, 0.2323), (0.1875, -0.6875, 0.0), (0.0625, -0.6875, 0.0), (0.0625, -0.5625, 0.0), (0.1875, -0.9375, 0.06723), (0.0625, -0.9375, 0.01521), (0.0625, -0.8125, 0.0001536), (0.4375, -0.9375, 0.08754), (0.3125, -0.9375, 0.07859), (0.3125, -0.8125, 0.02125), (0.1875, -0.1875, 0.0), (0.0625, -0.1875, 0.0), (0.0625, -0.0625, 0.0), (0.1875, -0.4375, 0.0), (0.0625, -0.4375, 0.0), (0.0625, -0.3125, 0.0), (0.4375, -0.4375, 0.0), (0.3125, -0.4375, 0.0), (0.3125, -0.3125, 0.0), (0.6875, -0.1875, 0.0004125), (0.5625, -0.1875, 0.0), (0.5625, -0.0625, 0.0), (0.6875, -0.4375, 0.04478), (0.5625, -0.4375, 0.0004125), (0.5625, -0.3125, 0.0), (0.9375, -0.4375, 0.2007), (0.8125, -0.4375, 0.127), (0.8125, -0.3125, 0.08473), (-0.3125, -0.1875, 0.0), (-0.4375, -0.1875, 0.0), (-0.4375, -0.0625, 0.0), (-0.3125, -0.4375, 0.0), (-0.4375, -0.4375, 0.0), (-0.4375, -0.3125, 0.0), (-0.0625, -0.4375, 0.0), (-0.1875, -0.4375, 0.0), (-0.1875, -0.3125, 0.0), (-0.3309, 0.7761, -0.1126), (-0.4559, 0.7761, -0.1126), (-0.4559, 0.9011, -0.1126), (-0.3076, 0.5657, -0.005717), (-0.4348, 0.5643, -0.003185), (-0.4135, 0.702, -0.03444), (-0.05761, 0.5657, -0.005717), (-0.1826, 0.5657, -0.005717), (-0.1911, 0.6705, -0.07607), (0.6691, 0.7761, -0.1126), (0.5441, 0.7761, -0.1126), (0.5441, 0.9011, -0.1126), (0.6982, 0.5695, -0.01249), (0.5775, 0.5723, -0.01755), (0.5649, 0.6745, -0.08316), (0.9402, 0.5643, -0.003185), (0.8152, 0.5643, -0.003185), (0.8365, 0.702, -0.03444), (0.9615, 0.702, -0.03444), (0.7185, 0.7066, -0.04273), (0.6691, 0.9011, -0.1126), (-0.06613, 0.6705, -0.07607), (-0.3161, 0.6705, -0.07607), (-0.3309, 0.9011, -0.1126), (-0.0625, -0.3125, 0.0), (-0.3125, -0.3125, 0.0), (-0.3125, -0.0625, 0.0), (0.9375, -0.3125, 0.1572), (0.6875, -0.3125, 0.00894), (0.6875, -0.0625, 0.0), (0.4375, -0.3125, 0.0), (0.1875, -0.3125, 0.0), (0.1875, -0.0625, 0.0), (0.4375, -0.8125, 0.02125), (0.1875, -0.8125, 0.01693), (0.1875, -0.5625, 0.0), (0.9375, -0.8125, 0.2729), (0.6875, -0.8125, 0.1522), (0.6875, -0.5625, 0.07226), (-0.5625, -0.3125, 0.0), (-0.8125, -0.3125, 0.04179), (-0.8125, -0.0625, 0.0), (-0.5625, -0.8125, 0.03248), (-0.8135, -0.8081, 0.1768), (-0.8125, -0.5625, 0.1032), (-0.0625, -0.8125, 0.0), (-0.3125, -0.8125, 0.01693), (-0.3125, -0.5625, 0.0), (-0.5385, 0.702, -0.03444), (-0.7885, 0.702, -0.03444), (-0.8309, 0.9011, -0.1126), (-0.5625, 0.1875, 0.0), (-0.8125, 0.1875, 0.0), (-0.8125, 0.4375, 0.0), (-0.0625, 0.1875, 0.0), (-0.3125, 0.1875, 0.0), (-0.3125, 0.4375, 0.0), (0.4399, 0.6745, -0.08316), (0.1899, 0.6745, -0.08316), (0.1691, 0.9011, -0.1126), (0.4375, 0.1875, 0.0), (0.1875, 0.1875, 0.0), (0.1875, 0.4375, 0.0), (0.9375, 0.1875, 0.0), (0.6875, 0.1875, 0.0), (0.6875, 0.4375, 0.0), (0.9375, 0.4375, 0.0), (0.4375, 0.4375, 0.0), (0.4191, 0.9011, -0.1126), (-0.0625, 0.4375, 0.0), (-0.5625, 0.4375, 0.0), (-0.5809, 0.9011, -0.1126), (-0.0625, -0.5625, 0.0), (-0.5625, -0.5625, 0.0004125), (-0.5625, -0.0625, 0.0), (0.9375, -0.5625, 0.2323), (0.4375, -0.5625, 0.0), (0.4375, -0.0625, 0.0), (0.9375, -0.0625, 0.06723), (-0.0625, -0.0625, 0.0), (-0.08091, 0.9011, -0.1126), (0.9191, 0.9011, -0.1126)], [], [(1088, 291, 3, 492), (1087, 297, 7, 488), (1086, 298, 8, 495), (1085, 295, 6, 496), (1084, 313, 20, 484), (1083, 314, 21, 499), (1082, 307, 15, 500), (1081, 317, 19, 483), (1080, 318, 22, 503), (1079, 310, 18, 504), (1078, 321, 12, 476), (1077, 322, 23, 507), (1076, 309, 17, 508), (1075, 325, 16, 480), (1074, 326, 24, 511), (1073, 303, 11, 512), (1072, 369, 64, 472), (1071, 370, 65, 515), (1070, 343, 39, 516), (1069, 373, 63, 471), (1068, 374, 66, 519), (1067, 366, 62, 520), (1066, 377, 32, 440), (1065, 378, 67, 523), (1064, 365, 61, 524), (1063, 381, 60, 468), (1062, 382, 68, 527), (1061, 349, 45, 528), (1060, 385, 59, 467), (1059, 386, 69, 531), (1058, 362, 58, 532), (1057, 389, 28, 436), (1056, 390, 70, 535), (1055, 361, 57, 536), (1054, 393, 56, 464), (1053, 394, 71, 539), (1052, 350, 46, 540), (1051, 397, 55, 463), (1050, 398, 72, 543), (1049, 358, 54, 544), (1048, 401, 35, 443), (1047, 402, 73, 547), (1046, 357, 53, 548), (1045, 405, 52, 460), (1044, 406, 74, 551), (1043, 347, 43, 552), (1042, 409, 51, 459), (1041, 410, 75, 555), (1040, 354, 50, 556), (1039, 413, 36, 444), (1038, 414, 76, 559), (1037, 353, 49, 560), (1036, 417, 48, 456), (1035, 418, 77, 563), (1034, 335, 31, 564), (1033, 421, 47, 455), (1032, 422, 78, 567), (1031, 338, 34, 568), (1030, 425, 40, 448), (1029, 426, 79, 571), (1028, 337, 33, 572), (1027, 429, 44, 452), (1026, 430, 80, 575), (1025, 331, 27, 576), (1024, 577, 224, 432), (1023, 578, 225, 579), (1022, 475, 123, 580), (1021, 581, 223, 431), (1020, 582, 226, 583), (1019, 574, 222, 584), (1018, 585, 100, 308), (1017, 586, 227, 587), (1016, 573, 221, 588), (1015, 589, 220, 428), (1014, 590, 228, 591), (1013, 481, 129, 592), (1012, 593, 219, 427), (1011, 594, 229, 595), (1010, 570, 218, 596), (1009, 597, 96, 304), (1008, 598, 230, 599), (1007, 569, 217, 600), (1006, 601, 216, 424), (1005, 602, 231, 603), (1004, 482, 130, 604), (1003, 605, 215, 423), (1002, 606, 232, 607), (1001, 566, 214, 608), (1000, 609, 103, 311), (999, 610, 233, 611), (998, 565, 213, 612), (997, 613, 212, 420), (996, 614, 234, 615), (995, 479, 127, 616), (994, 617, 211, 419), (993, 618, 235, 619), (992, 562, 210, 620), (991, 621, 104, 312), (990, 622, 236, 623), (989, 561, 209, 624), (988, 625, 208, 416), (987, 626, 237, 627), (986, 497, 145, 628), (985, 629, 207, 415), (984, 630, 238, 631), (983, 558, 206, 632), (982, 633, 92, 300), (981, 634, 239, 635), (980, 557, 205, 636), (979, 637, 204, 412), (978, 638, 240, 639), (977, 498, 146, 640), (976, 641, 203, 411), (975, 642, 241, 643), (974, 554, 202, 644), (973, 645, 107, 315), (972, 646, 242, 647), (971, 553, 201, 648), (970, 649, 200, 408), (969, 650, 243, 651), (968, 491, 139, 652), (967, 653, 199, 407), (966, 654, 244, 655), (965, 550, 198, 656), (964, 657, 108, 316), (963, 658, 245, 659), (962, 549, 197, 660), (961, 661, 196, 404), (960, 662, 246, 663), (959, 501, 149, 664), (958, 665, 195, 403), (957, 666, 247, 667), (956, 546, 194, 668), (955, 669, 91, 299), (954, 670, 248, 671), (953, 545, 193, 672), (952, 673, 192, 400), (951, 674, 249, 675), (950, 502, 150, 676), (949, 677, 191, 399), (948, 678, 250, 679), (947, 542, 190, 680), (946, 681, 111, 319), (945, 682, 251, 683), (944, 541, 189, 684), (943, 685, 188, 396), (942, 686, 252, 687), (941, 494, 142, 688), (940, 689, 187, 395), (939, 690, 253, 691), (938, 538, 186, 692), (937, 693, 112, 320), (936, 694, 254, 695), (935, 537, 185, 696), (934, 697, 184, 392), (933, 698, 255, 699), (932, 505, 153, 700), (931, 701, 183, 391), (930, 702, 256, 703), (929, 534, 182, 704), (928, 705, 84, 292), (927, 706, 257, 707), (926, 533, 181, 708), (925, 709, 180, 388), (924, 710, 258, 711), (923, 506, 154, 712), (922, 713, 179, 387), (921, 714, 259, 715), (920, 530, 178, 716), (919, 717, 115, 323), (918, 718, 260, 719), (917, 529, 177, 720), (916, 721, 176, 384), (915, 722, 261, 723), (914, 493, 141, 724), (913, 725, 175, 383), (912, 726, 262, 727), (911, 526, 174, 728), (910, 729, 116, 324), (909, 730, 263, 731), (908, 525, 173, 732), (907, 733, 172, 380), (906, 734, 264, 735), (905, 509, 157, 736), (904, 737, 171, 379), (903, 738, 265, 739), (902, 522, 170, 740), (901, 741, 88, 296), (900, 742, 266, 743), (899, 521, 169, 744), (898, 745, 168, 376), (897, 746, 267, 747), (896, 510, 158, 748), (895, 749, 167, 375), (894, 750, 268, 751), (893, 518, 166, 752), (892, 753, 119, 327), (891, 754, 269, 755), (890, 517, 165, 756), (889, 757, 164, 372), (888, 758, 270, 759), (887, 487, 135, 760), (886, 761, 163, 371), (885, 762, 271, 763), (884, 514, 162, 764), (883, 765, 120, 328), (882, 766, 272, 767), (881, 513, 161, 768), (880, 769, 160, 368), (879, 770, 273, 771), (878, 447, 95, 772), (877, 773, 159, 367), (876, 774, 274, 775), (875, 470, 118, 776), (874, 777, 128, 336), (873, 778, 275, 779), (872, 469, 117, 780), (871, 781, 156, 364), (870, 782, 276, 783), (869, 453, 101, 784), (868, 785, 155, 363), (867, 786, 277, 787), (866, 466, 114, 788), (865, 789, 124, 332), (864, 790, 278, 791), (863, 465, 113, 792), (862, 793, 152, 360), (861, 794, 279, 795), (860, 454, 102, 796), (859, 797, 151, 359), (858, 798, 280, 799), (857, 462, 110, 800), (856, 801, 131, 339), (855, 802, 281, 803), (854, 461, 109, 804), (853, 805, 148, 356), (852, 806, 282, 807), (851, 451, 99, 808), (850, 809, 147, 355), (849, 810, 283, 811), (848, 458, 106, 812), (847, 813, 132, 340), (846, 814, 284, 815), (845, 457, 105, 816), (844, 817, 144, 352), (843, 818, 285, 819), (842, 439, 87, 820), (841, 821, 143, 351), (840, 822, 286, 823), (839, 442, 90, 824), (838, 825, 136, 344), (837, 826, 287, 827), (836, 441, 89, 828), (835, 829, 140, 348), (834, 830, 288, 831), (833, 435, 83, 832), (830, 833, 832, 288), (224, 576, 833, 830), (576, 27, 435, 833), (573, 834, 831, 221), (80, 432, 834, 573), (432, 224, 830, 834), (429, 835, 348, 44), (221, 831, 835, 429), (831, 288, 829, 835), (826, 836, 828, 287), (220, 572, 836, 826), (572, 33, 441, 836), (569, 837, 827, 217), (79, 428, 837, 569), (428, 220, 826, 837), (425, 838, 344, 40), (217, 827, 838, 425), (827, 287, 825, 838), (822, 839, 824, 286), (216, 568, 839, 822), (568, 34, 442, 839), (565, 840, 823, 213), (78, 424, 840, 565), (424, 216, 822, 840), (421, 841, 351, 47), (213, 823, 841, 421), (823, 286, 821, 841), (818, 842, 820, 285), (212, 564, 842, 818), (564, 31, 439, 842), (561, 843, 819, 209), (77, 420, 843, 561), (420, 212, 818, 843), (417, 844, 352, 48), (209, 819, 844, 417), (819, 285, 817, 844), (814, 845, 816, 284), (208, 560, 845, 814), (560, 49, 457, 845), (557, 846, 815, 205), (76, 416, 846, 557), (416, 208, 814, 846), (413, 847, 340, 36), (205, 815, 847, 413), (815, 284, 813, 847), (810, 848, 812, 283), (204, 556, 848, 810), (556, 50, 458, 848), (553, 849, 811, 201), (75, 412, 849, 553), (412, 204, 810, 849), (409, 850, 355, 51), (201, 811, 850, 409), (811, 283, 809, 850), (806, 851, 808, 282), (200, 552, 851, 806), (552, 43, 451, 851), (549, 852, 807, 197), (74, 408, 852, 549), (408, 200, 806, 852), (405, 853, 356, 52), (197, 807, 853, 405), (807, 282, 805, 853), (802, 854, 804, 281), (196, 548, 854, 802), (548, 53, 461, 854), (545, 855, 803, 193), (73, 404, 855, 545), (404, 196, 802, 855), (401, 856, 339, 35), (193, 803, 856, 401), (803, 281, 801, 856), (798, 857, 800, 280), (192, 544, 857, 798), (544, 54, 462, 857), (541, 858, 799, 189), (72, 400, 858, 541), (400, 192, 798, 858), (397, 859, 359, 55), (189, 799, 859, 397), (799, 280, 797, 859), (794, 860, 796, 279), (188, 540, 860, 794), (540, 46, 454, 860), (537, 861, 795, 185), (71, 396, 861, 537), (396, 188, 794, 861), (393, 862, 360, 56), (185, 795, 862, 393), (795, 279, 793, 862), (790, 863, 792, 278), (184, 536, 863, 790), (536, 57, 465, 863), (533, 864, 791, 181), (70, 392, 864, 533), (392, 184, 790, 864), (389, 865, 332, 28), (181, 791, 865, 389), (791, 278, 789, 865), (786, 866, 788, 277), (180, 532, 866, 786), (532, 58, 466, 866), (529, 867, 787, 177), (69, 388, 867, 529), (388, 180, 786, 867), (385, 868, 363, 59), (177, 787, 868, 385), (787, 277, 785, 868), (782, 869, 784, 276), (176, 528, 869, 782), (528, 45, 453, 869), (525, 870, 783, 173), (68, 384, 870, 525), (384, 176, 782, 870), (381, 871, 364, 60), (173, 783, 871, 381), (783, 276, 781, 871), (778, 872, 780, 275), (172, 524, 872, 778), (524, 61, 469, 872), (521, 873, 779, 169), (67, 380, 873, 521), (380, 172, 778, 873), (377, 874, 336, 32), (169, 779, 874, 377), (779, 275, 777, 874), (774, 875, 776, 274), (168, 520, 875, 774), (520, 62, 470, 875), (517, 876, 775, 165), (66, 376, 876, 517), (376, 168, 774, 876), (373, 877, 367, 63), (165, 775, 877, 373), (775, 274, 773, 877), (770, 878, 772, 273), (164, 516, 878, 770), (516, 39, 447, 878), (513, 879, 771, 161), (65, 372, 879, 513), (372, 164, 770, 879), (369, 880, 368, 64), (161, 771, 880, 369), (771, 273, 769, 880), (766, 881, 768, 272), (163, 515, 881, 766), (515, 65, 513, 881), (470, 882, 767, 118), (62, 371, 882, 470), (371, 163, 766, 882), (326, 883, 328, 24), (118, 767, 883, 326), (767, 272, 765, 883), (762, 884, 764, 271), (104, 456, 884, 762), (456, 48, 514, 884), (510, 885, 763, 158), (20, 312, 885, 510), (312, 104, 762, 885), (366, 886, 371, 62), (158, 763, 886, 366), (763, 271, 761, 886), (758, 887, 760, 270), (144, 496, 887, 758), (496, 6, 487, 887), (514, 888, 759, 162), (48, 352, 888, 514), (352, 144, 758, 888), (370, 889, 372, 65), (162, 759, 889, 370), (759, 270, 757, 889), (754, 890, 756, 269), (167, 519, 890, 754), (519, 66, 517, 890), (453, 891, 755, 101), (45, 375, 891, 453), (375, 167, 754, 891), (309, 892, 327, 17), (101, 755, 892, 309), (755, 269, 753, 892), (750, 893, 752, 268), (92, 444, 893, 750), (444, 36, 518, 893), (493, 894, 751, 141), (8, 300, 894, 493), (300, 92, 750, 894), (349, 895, 375, 45), (141, 751, 895, 349), (751, 268, 749, 895), (746, 896, 748, 267), (132, 484, 896, 746), (484, 20, 510, 896), (518, 897, 747, 166), (36, 340, 897, 518), (340, 132, 746, 897), (374, 898, 376, 66), (166, 747, 898, 374), (747, 267, 745, 898), (742, 899, 744, 266), (171, 523, 899, 742), (523, 67, 521, 899), (441, 900, 743, 89), (33, 379, 900, 441), (379, 171, 742, 900), (297, 901, 296, 7), (89, 743, 901, 297), (743, 266, 741, 901), (738, 902, 740, 265), (119, 471, 902, 738), (471, 63, 522, 902), (481, 903, 739, 129), (17, 327, 903, 481), (327, 119, 738, 903), (337, 904, 379, 33), (129, 739, 904, 337), (739, 265, 737, 904), (734, 905, 736, 264), (159, 511, 905, 734), (511, 24, 509, 905), (522, 906, 735, 170), (63, 367, 906, 522), (367, 159, 734, 906), (378, 907, 380, 67), (170, 735, 907, 378), (735, 264, 733, 907), (730, 908, 732, 263), (175, 527, 908, 730), (527, 68, 525, 908), (466, 909, 731, 114), (58, 383, 909, 466), (383, 175, 730, 909), (322, 910, 324, 23), (114, 731, 910, 322), (731, 263, 729, 910), (726, 911, 728, 262), (103, 455, 911, 726), (455, 47, 526, 911), (506, 912, 727, 154), (19, 311, 912, 506), (311, 103, 726, 912), (362, 913, 383, 58), (154, 727, 913, 362), (727, 262, 725, 913), (722, 914, 724, 261), (143, 495, 914, 722), (495, 8, 493, 914), (526, 915, 723, 174), (47, 351, 915, 526), (351, 143, 722, 915), (382, 916, 384, 68), (174, 723, 916, 382), (723, 261, 721, 916), (718, 917, 720, 260), (179, 531, 917, 718), (531, 69, 529, 917), (333, 918, 719, 125), (29, 387, 918, 333), (387, 179, 718, 918), (477, 919, 323, 13), (125, 719, 919, 477), (719, 260, 717, 919), (714, 920, 716, 259), (91, 443, 920, 714), (443, 35, 530, 920), (293, 921, 715, 85), (4, 299, 921, 293), (299, 91, 714, 921), (437, 922, 387, 29), (85, 715, 922, 437), (715, 259, 713, 922), (710, 923, 712, 258), (131, 483, 923, 710), (483, 19, 506, 923), (530, 924, 711, 178), (35, 339, 924, 530), (339, 131, 710, 924), (386, 925, 388, 69), (178, 711, 925, 386), (711, 258, 709, 925), (706, 926, 708, 257), (183, 535, 926, 706), (535, 70, 533, 926), (345, 927, 707, 137), (41, 391, 927, 345), (391, 183, 706, 927), (489, 928, 292, 2), (137, 707, 928, 489), (707, 257, 705, 928), (702, 929, 704, 256), (115, 467, 929, 702), (467, 59, 534, 929), (305, 930, 703, 97), (13, 323, 930, 305), (323, 115, 702, 930), (449, 931, 391, 41), (97, 703, 931, 449), (703, 256, 701, 931), (698, 932, 700, 255), (155, 507, 932, 698), (507, 23, 505, 932), (534, 933, 699, 182), (59, 363, 933, 534), (363, 155, 698, 933), (390, 934, 392, 70), (182, 699, 934, 390), (699, 255, 697, 934), (694, 935, 696, 254), (187, 539, 935, 694), (539, 71, 537, 935), (462, 936, 695, 110), (54, 395, 936, 462), (395, 187, 694, 936), (318, 937, 320, 22), (110, 695, 937, 318), (695, 254, 693, 937), (690, 938, 692, 253), (126, 334, 938, 690), (334, 30, 538, 938), (502, 939, 691, 150), (14, 478, 939, 502), (478, 126, 690, 939), (358, 940, 395, 54), (150, 691, 940, 358), (691, 253, 689, 940), (686, 941, 688, 252), (86, 294, 941, 686), (294, 5, 494, 941), (538, 942, 687, 186), (30, 438, 942, 538), (438, 86, 686, 942), (394, 943, 396, 71), (186, 687, 943, 394), (687, 252, 685, 943), (682, 944, 684, 251), (191, 543, 944, 682), (543, 72, 541, 944), (329, 945, 683, 121), (25, 399, 945, 329), (399, 191, 682, 945), (473, 946, 319, 9), (121, 683, 946, 473), (683, 251, 681, 946), (678, 947, 680, 250), (138, 346, 947, 678), (346, 42, 542, 947), (289, 948, 679, 81), (0, 490, 948, 289), (490, 138, 678, 948), (433, 949, 399, 25), (81, 679, 949, 433), (679, 250, 677, 949), (674, 950, 676, 249), (98, 306, 950, 674), (306, 14, 502, 950), (542, 951, 675, 190), (42, 450, 951, 542), (450, 98, 674, 951), (398, 952, 400, 72), (190, 675, 952, 398), (675, 249, 673, 952), (670, 953, 672, 248), (195, 547, 953, 670), (547, 73, 545, 953), (341, 954, 671, 133), (37, 403, 954, 341), (403, 195, 670, 954), (485, 955, 299, 4), (133, 671, 955, 485), (671, 248, 669, 955), (666, 956, 668, 247), (111, 463, 956, 666), (463, 55, 546, 956), (301, 957, 667, 93), (9, 319, 957, 301), (319, 111, 666, 957), (445, 958, 403, 37), (93, 667, 958, 445), (667, 247, 665, 958), (662, 959, 664, 246), (151, 503, 959, 662), (503, 22, 501, 959), (546, 960, 663, 194), (55, 359, 960, 546), (359, 151, 662, 960), (402, 961, 404, 73), (194, 663, 961, 402), (663, 246, 661, 961), (658, 962, 660, 245), (199, 551, 962, 658), (551, 74, 549, 962), (458, 963, 659, 106), (50, 407, 963, 458), (407, 199, 658, 963), (314, 964, 316, 21), (106, 659, 964, 314), (659, 245, 657, 964), (654, 965, 656, 244), (122, 330, 965, 654), (330, 26, 550, 965), (498, 966, 655, 146), (10, 474, 966, 498), (474, 122, 654, 966), (354, 967, 407, 50), (146, 655, 967, 354), (655, 244, 653, 967), (650, 968, 652, 243), (82, 290, 968, 650), (290, 1, 491, 968), (550, 969, 651, 198), (26, 434, 969, 550), (434, 82, 650, 969), (406, 970, 408, 74), (198, 651, 970, 406), (651, 243, 649, 970), (646, 971, 648, 242), (203, 555, 971, 646), (555, 75, 553, 971), (454, 972, 647, 102), (46, 411, 972, 454), (411, 203, 646, 972), (310, 973, 315, 18), (102, 647, 973, 310), (647, 242, 645, 973), (642, 974, 644, 241), (134, 342, 974, 642), (342, 38, 554, 974), (494, 975, 643, 142), (5, 486, 975, 494), (486, 134, 642, 975), (350, 976, 411, 46), (142, 643, 976, 350), (643, 241, 641, 976), (638, 977, 640, 240), (94, 302, 977, 638), (302, 10, 498, 977), (554, 978, 639, 202), (38, 446, 978, 554), (446, 94, 638, 978), (410, 979, 412, 75), (202, 639, 979, 410), (639, 240, 637, 979), (634, 980, 636, 239), (207, 559, 980, 634), (559, 76, 557, 980), (442, 981, 635, 90), (34, 415, 981, 442), (415, 207, 634, 981), (298, 982, 300, 8), (90, 635, 982, 298), (635, 239, 633, 982), (630, 983, 632, 238), (107, 459, 983, 630), (459, 51, 558, 983), (482, 984, 631, 130), (18, 315, 984, 482), (315, 107, 630, 984), (338, 985, 415, 34), (130, 631, 985, 338), (631, 238, 629, 985), (626, 986, 628, 237), (147, 499, 986, 626), (499, 21, 497, 986), (558, 987, 627, 206), (51, 355, 987, 558), (355, 147, 626, 987), (414, 988, 416, 76), (206, 627, 988, 414), (627, 237, 625, 988), (622, 989, 624, 236), (211, 563, 989, 622), (563, 77, 561, 989), (457, 990, 623, 105), (49, 419, 990, 457), (419, 211, 622, 990), (313, 991, 312, 20), (105, 623, 991, 313), (623, 236, 621, 991), (618, 992, 620, 235), (108, 460, 992, 618), (460, 52, 562, 992), (497, 993, 619, 145), (21, 316, 993, 497), (316, 108, 618, 993), (353, 994, 419, 49), (145, 619, 994, 353), (619, 235, 617, 994), (614, 995, 616, 234), (148, 500, 995, 614), (500, 15, 479, 995), (562, 996, 615, 210), (52, 356, 996, 562), (356, 148, 614, 996), (418, 997, 420, 77), (210, 615, 997, 418), (615, 234, 613, 997), (610, 998, 612, 233), (215, 567, 998, 610), (567, 78, 565, 998), (461, 999, 611, 109), (53, 423, 999, 461), (423, 215, 610, 999), (317, 1000, 311, 19), (109, 611, 1000, 317), (611, 233, 609, 1000), (606, 1001, 608, 232), (112, 464, 1001, 606), (464, 56, 566, 1001), (501, 1002, 607, 149), (22, 320, 1002, 501), (320, 112, 606, 1002), (357, 1003, 423, 53), (149, 607, 1003, 357), (607, 232, 605, 1003), (602, 1004, 604, 231), (152, 504, 1004, 602), (504, 18, 482, 1004), (566, 1005, 603, 214), (56, 360, 1005, 566), (360, 152, 602, 1005), (422, 1006, 424, 78), (214, 603, 1006, 422), (603, 231, 601, 1006), (598, 1007, 600, 230), (219, 571, 1007, 598), (571, 79, 569, 1007), (465, 1008, 599, 113), (57, 427, 1008, 465), (427, 219, 598, 1008), (321, 1009, 304, 12), (113, 599, 1009, 321), (599, 230, 597, 1009), (594, 1010, 596, 229), (116, 468, 1010, 594), (468, 60, 570, 1010), (505, 1011, 595, 153), (23, 324, 1011, 505), (324, 116, 594, 1011), (361, 1012, 427, 57), (153, 595, 1012, 361), (595, 229, 593, 1012), (590, 1013, 592, 228), (156, 508, 1013, 590), (508, 17, 481, 1013), (570, 1014, 591, 218), (60, 364, 1014, 570), (364, 156, 590, 1014), (426, 1015, 428, 79), (218, 591, 1015, 426), (591, 228, 589, 1015), (586, 1016, 588, 227), (223, 575, 1016, 586), (575, 80, 573, 1016), (469, 1017, 587, 117), (61, 431, 1017, 469), (431, 223, 586, 1017), (325, 1018, 308, 16), (117, 587, 1018, 325), (587, 227, 585, 1018), (582, 1019, 584, 226), (120, 472, 1019, 582), (472, 64, 574, 1019), (509, 1020, 583, 157), (24, 328, 1020, 509), (328, 120, 582, 1020), (365, 1021, 431, 61), (157, 583, 1021, 365), (583, 226, 581, 1021), (578, 1022, 580, 225), (160, 512, 1022, 578), (512, 11, 475, 1022), (574, 1023, 579, 222), (64, 368, 1023, 574), (368, 160, 578, 1023), (430, 1024, 432, 80), (222, 579, 1024, 430), (579, 225, 577, 1024), (577, 1025, 576, 224), (225, 580, 1025, 577), (580, 123, 331, 1025), (581, 1026, 575, 223), (226, 584, 1026, 581), (584, 222, 430, 1026), (585, 1027, 452, 100), (227, 588, 1027, 585), (588, 221, 429, 1027), (589, 1028, 572, 220), (228, 592, 1028, 589), (592, 129, 337, 1028), (593, 1029, 571, 219), (229, 596, 1029, 593), (596, 218, 426, 1029), (597, 1030, 448, 96), (230, 600, 1030, 597), (600, 217, 425, 1030), (601, 1031, 568, 216), (231, 604, 1031, 601), (604, 130, 338, 1031), (605, 1032, 567, 215), (232, 608, 1032, 605), (608, 214, 422, 1032), (609, 1033, 455, 103), (233, 612, 1033, 609), (612, 213, 421, 1033), (613, 1034, 564, 212), (234, 616, 1034, 613), (616, 127, 335, 1034), (617, 1035, 563, 211), (235, 620, 1035, 617), (620, 210, 418, 1035), (621, 1036, 456, 104), (236, 624, 1036, 621), (624, 209, 417, 1036), (625, 1037, 560, 208), (237, 628, 1037, 625), (628, 145, 353, 1037), (629, 1038, 559, 207), (238, 632, 1038, 629), (632, 206, 414, 1038), (633, 1039, 444, 92), (239, 636, 1039, 633), (636, 205, 413, 1039), (637, 1040, 556, 204), (240, 640, 1040, 637), (640, 146, 354, 1040), (641, 1041, 555, 203), (241, 644, 1041, 641), (644, 202, 410, 1041), (645, 1042, 459, 107), (242, 648, 1042, 645), (648, 201, 409, 1042), (649, 1043, 552, 200), (243, 652, 1043, 649), (652, 139, 347, 1043), (653, 1044, 551, 199), (244, 656, 1044, 653), (656, 198, 406, 1044), (657, 1045, 460, 108), (245, 660, 1045, 657), (660, 197, 405, 1045), (661, 1046, 548, 196), (246, 664, 1046, 661), (664, 149, 357, 1046), (665, 1047, 547, 195), (247, 668, 1047, 665), (668, 194, 402, 1047), (669, 1048, 443, 91), (248, 672, 1048, 669), (672, 193, 401, 1048), (673, 1049, 544, 192), (249, 676, 1049, 673), (676, 150, 358, 1049), (677, 1050, 543, 191), (250, 680, 1050, 677), (680, 190, 398, 1050), (681, 1051, 463, 111), (251, 684, 1051, 681), (684, 189, 397, 1051), (685, 1052, 540, 188), (252, 688, 1052, 685), (688, 142, 350, 1052), (689, 1053, 539, 187), (253, 692, 1053, 689), (692, 186, 394, 1053), (693, 1054, 464, 112), (254, 696, 1054, 693), (696, 185, 393, 1054), (697, 1055, 536, 184), (255, 700, 1055, 697), (700, 153, 361, 1055), (701, 1056, 535, 183), (256, 704, 1056, 701), (704, 182, 390, 1056), (705, 1057, 436, 84), (257, 708, 1057, 705), (708, 181, 389, 1057), (709, 1058, 532, 180), (258, 712, 1058, 709), (712, 154, 362, 1058), (713, 1059, 531, 179), (259, 716, 1059, 713), (716, 178, 386, 1059), (717, 1060, 467, 115), (260, 720, 1060, 717), (720, 177, 385, 1060), (721, 1061, 528, 176), (261, 724, 1061, 721), (724, 141, 349, 1061), (725, 1062, 527, 175), (262, 728, 1062, 725), (728, 174, 382, 1062), (729, 1063, 468, 116), (263, 732, 1063, 729), (732, 173, 381, 1063), (733, 1064, 524, 172), (264, 736, 1064, 733), (736, 157, 365, 1064), (737, 1065, 523, 171), (265, 740, 1065, 737), (740, 170, 378, 1065), (741, 1066, 440, 88), (266, 744, 1066, 741), (744, 169, 377, 1066), (745, 1067, 520, 168), (267, 748, 1067, 745), (748, 158, 366, 1067), (749, 1068, 519, 167), (268, 752, 1068, 749), (752, 166, 374, 1068), (753, 1069, 471, 119), (269, 756, 1069, 753), (756, 165, 373, 1069), (757, 1070, 516, 164), (270, 760, 1070, 757), (760, 135, 343, 1070), (761, 1071, 515, 163), (271, 764, 1071, 761), (764, 162, 370, 1071), (765, 1072, 472, 120), (272, 768, 1072, 765), (768, 161, 369, 1072), (769, 1073, 512, 160), (273, 772, 1073, 769), (772, 95, 303, 1073), (773, 1074, 511, 159), (274, 776, 1074, 773), (776, 118, 326, 1074), (777, 1075, 480, 128), (275, 780, 1075, 777), (780, 117, 325, 1075), (781, 1076, 508, 156), (276, 784, 1076, 781), (784, 101, 309, 1076), (785, 1077, 507, 155), (277, 788, 1077, 785), (788, 114, 322, 1077), (789, 1078, 476, 124), (278, 792, 1078, 789), (792, 113, 321, 1078), (793, 1079, 504, 152), (279, 796, 1079, 793), (796, 102, 310, 1079), (797, 1080, 503, 151), (280, 800, 1080, 797), (800, 110, 318, 1080), (801, 1081, 483, 131), (281, 804, 1081, 801), (804, 109, 317, 1081), (805, 1082, 500, 148), (282, 808, 1082, 805), (808, 99, 307, 1082), (809, 1083, 499, 147), (283, 812, 1083, 809), (812, 106, 314, 1083), (813, 1084, 484, 132), (284, 816, 1084, 813), (816, 105, 313, 1084), (817, 1085, 496, 144), (285, 820, 1085, 817), (820, 87, 295, 1085), (821, 1086, 495, 143), (286, 824, 1086, 821), (824, 90, 298, 1086), (825, 1087, 488, 136), (287, 828, 1087, 825), (828, 89, 297, 1087), (829, 1088, 492, 140), (288, 832, 1088, 829), (832, 83, 291, 1088)])
me_plane.polygons.foreach_set('material_index', [1, 1, 0, 0, 0, 0, 0, 0, 0, 0, 1, 0, 0, 1, 0, 0, 0, 0, 0, 0, 0, 0, 1, 1, 1, 0, 0, 0, 0, 0, 0, 1, 1, 1, 0, 0, 2, 0, 0, 0, 0, 0, 0, 0, 0, 0, 0, 0, 0, 0, 0, 0, 0, 0, 0, 0, 0, 0, 1, 1, 1, 1, 1, 1, 1, 1, 0, 1, 1, 0, 1, 1, 1, 1, 1, 1, 1, 1, 1, 1, 1, 1, 0, 0, 0, 0, 0, 0, 0, 0, 0, 0, 0, 0, 0, 0, 0, 0, 0, 0, 0, 0, 0, 0, 0, 0, 0, 0, 0, 0, 0, 0, 2, 0, 0, 0, 2, 2, 0, 0, 0, 0, 0, 0, 0, 0, 0, 0, 0, 0, 0, 0, 0, 0, 0, 0, 0, 0, 0, 0, 0, 0, 0, 0, 0, 2, 0, 2, 0, 0, 0, 0, 0, 2, 1, 0, 1, 1, 0, 0, 1, 1, 1, 0, 0, 0, 0, 0, 0, 0, 0, 0, 0, 0, 0, 0, 0, 0, 0, 0, 0, 1, 1, 1, 1, 1, 1, 1, 1, 1, 0, 0, 0, 0, 0, 0, 0, 0, 0, 0, 0, 0, 0, 0, 0, 0, 0, 0, 0, 0, 0, 0, 0, 0, 1, 1, 1, 0, 0, 0, 0, 0, 0, 1, 1, 1, 0, 2, 2, 0, 0, 0, 0, 0, 0, 0, 0, 0, 0, 0, 0, 0, 0, 0, 0, 0, 0, 0, 0, 0, 1, 1, 1, 1, 1, 1, 1, 1, 1, 1, 1, 1, 1, 1, 1, 1, 1, 1, 1, 1, 1, 1, 1, 1, 0, 0, 0, 0, 0, 0, 0, 0, 0, 0, 0, 0, 0, 0, 0, 0, 0, 0, 0, 0, 0, 0, 0, 0, 0, 0, 0, 0, 0, 0, 2, 0, 0, 0, 0, 0, 0, 0, 0, 0, 0, 0, 0, 0, 0, 0, 0, 0, 0, 0, 0, 0, 0, 0, 0, 0, 0, 0, 0, 0, 0, 0, 0, 2, 2, 2, 2, 2, 2, 0, 2, 2, 1, 1, 1, 1, 1, 1, 1, 1, 1, 0, 0, 0, 0, 0, 0, 0, 0, 0, 0, 0, 0, 0, 0, 0, 0, 0, 0, 1, 1, 1, 1, 1, 1, 1, 1, 1, 0, 0, 0, 0, 0, 0, 0, 0, 0, 0, 0, 0, 0, 0, 0, 0, 0, 0, 0, 0, 0, 0, 0, 0, 0, 0, 0, 0, 0, 0, 0, 0, 0, 0, 0, 0, 0, 0, 0, 0, 0, 0, 0, 0, 0, 0, 0, 0, 0, 0, 0, 0, 0, 0, 0, 0, 0, 0, 0, 0, 0, 0, 0, 0, 0, 0, 0, 0, 0, 0, 0, 0, 1, 1, 1, 1, 1, 1, 1, 1, 1, 1, 1, 1, 1, 1, 1, 1, 1, 1, 1, 1, 1, 1, 1, 1, 1, 1, 1, 0, 0, 0, 0, 0, 0, 0, 0, 0, 0, 0, 0, 0, 0, 0, 0, 0, 0, 0, 0, 0, 0, 0, 0, 0, 0, 0, 0, 0, 0, 0, 0, 0, 0, 0, 0, 0, 0, 0, 0, 0, 0, 0, 0, 0, 0, 0, 0, 0, 0, 0, 0, 0, 0, 1, 1, 1, 1, 1, 1, 1, 1, 1, 0, 0, 0, 1, 0, 0, 1, 1, 1, 0, 0, 0, 0, 0, 0, 1, 1, 1, 0, 0, 2, 0, 0, 0, 0, 0, 0, 0, 0, 0, 0, 0, 0, 0, 0, 0, 0, 0, 2, 0, 0, 0, 0, 0, 0, 0, 0, 0, 0, 0, 0, 0, 0, 0, 0, 0, 0, 0, 0, 0, 0, 0, 0, 0, 0, 0, 0, 0, 0, 0, 0, 0, 0, 0, 0, 0, 0, 0, 0, 0, 0, 0, 0, 0, 0, 0, 0, 0, 0, 0, 0, 0, 0, 0, 0, 0, 0, 0, 0, 0, 0, 0, 0, 0, 0, 0, 0, 0, 0, 0, 0, 0, 0, 0, 0, 0, 0, 0, 0, 0, 0, 0, 0, 0, 0, 0, 2, 2, 2, 2, 2, 2, 0, 2, 2, 0, 0, 0, 2, 2, 0, 2, 2, 0, 0, 0, 0, 0, 0, 0, 0, 0, 0, 0, 0, 0, 0, 0, 0, 0, 0, 0, 0, 0, 0, 0, 0, 0, 0, 0, 0, 0, 0, 0, 0, 0, 0, 0, 0, 0, 0, 0, 0, 0, 0, 0, 0, 0, 0, 0, 0, 0, 0, 0, 0, 0, 0, 0, 0, 0, 0, 0, 0, 0, 0, 0, 0, 0, 0, 0, 0, 0, 0, 0, 0, 0, 0, 0, 0, 0, 0, 0, 0, 0, 0, 0, 0, 0, 0, 0, 0, 0, 0, 0, 1, 1, 1, 1, 1, 1, 1, 1, 1, 1, 1, 1, 1, 0, 0, 1, 1, 1, 1, 1, 1, 1, 1, 1, 1, 1, 1, 1, 1, 1, 1, 1, 1, 1, 1, 1, 0, 0, 0, 1, 0, 0, 1, 1, 1, 0, 0, 0, 1, 0, 0, 1, 1, 1, 1, 1, 1, 1, 1, 1, 1, 1, 1, 1, 1, 1, 1, 1, 1, 1, 1, 1, 0, 0, 0, 0, 0, 0, 0, 0, 0, 0, 0, 0, 0, 0, 0, 0, 0, 0, 0, 0, 0, 0, 0, 0, 0, 0, 0, 0, 0, 0, 2, 0, 0, 0, 2, 0, 0, 0, 0, 0, 0, 0, 0, 0, 0, 0, 0, 0, 0, 0, 0, 0, 0, 0, 0, 0, 0, 0, 0, 0, 0, 0, 0, 2, 2, 2, 0, 0, 0, 0, 0, 2, 1, 1, 1, 1, 1, 1, 1, 1, 1, 0, 0, 0, 0, 0, 0, 0, 0, 0, 0, 0, 0, 0, 0, 0, 0, 0, 0, 1, 1, 1, 1, 1, 1, 1, 1, 1, 0, 0, 0, 0, 0, 0, 0, 0, 0, 0, 0, 0, 0, 0, 0, 0, 0, 0, 0, 0, 0, 0, 0, 0, 1, 1, 1, 0, 0, 0, 0, 0, 0, 1, 1, 1, 0, 2, 2, 0, 0, 0, 0, 0, 0, 0, 0, 0, 0, 0, 0, 0, 0, 0, 0, 0, 0, 0, 0, 0, 1, 1, 1, 1, 1, 1])
me_plane.materials.append(mat_earth)
me_plane.materials.append(mat_sand)
me_plane.materials.append(mat_gravel)
me_plane.use_remesh_preserve_volume = False
me_plane.use_remesh_preserve_attributes = False
me_plane.use_mirror_vertex_groups = False
me_plane.update()

# ---- objects
ob_plane_001 = bpy.data.objects.new('Plane.001', me_plane_001)
ob_plane = bpy.data.objects.new('Plane', me_plane)
ob_lamp = bpy.data.objects.new('Lamp', light_lamp)
ob_camera = bpy.data.objects.new('Camera', cam_camera)

# ---- transforms, parenting, visibility, modifiers, constraints
ob_plane_001.location = (0.0, 0.0, 1.321)
ob_plane_001.scale = (16.0, 16.0, 16.0)
ob_plane_001.lineart.crease_threshold = 0.0
ob_plane.location = (0.0, -6.098, 2.495)
ob_plane.scale = (16.0, 22.0, 16.0)
ob_plane.lineart.crease_threshold = 0.0
ob_lamp.location = (4.076, 1.005, 5.904)
ob_lamp.rotation_euler = (0.6503, 0.05522, 1.866)
ob_lamp.lock_rotations_4d = False
ob_lamp.empty_display_type = 'ARROWS'
ob_lamp.color = (0.0, 0.0, 0.0, 0.0)
ob_lamp.lineart.crease_threshold = 0.0
ob_camera.location = (7.481, -6.508, 5.344)
ob_camera.rotation_euler = (1.109, 0.01082, 0.8149)
ob_camera.lock_rotations_4d = False
ob_camera.empty_display_type = 'ARROWS'
ob_camera.color = (0.0, 0.0, 0.0, 0.0)
ob_camera.display_type = 'WIRE'
ob_camera.lineart.crease_threshold = 0.0

# ---- collection membership
col_collection_1.objects.link(ob_plane_001)
col_collection_1.objects.link(ob_plane)
col_collection_1.objects.link(ob_lamp)
col_collection_1.objects.link(ob_camera)

# ---- scene / render settings (as saved in the file)
scene.camera = ob_camera
scene.frame_start = 1; scene.frame_end = 250; scene.frame_set(1)
scene.render.engine = 'BLENDER_EEVEE_NEXT'
scene.render.resolution_percentage = 50
scene.render.dither_intensity = 0.0
scene.cycles.use_denoising = False
scene.cycles.samples = 128
scene.cycles.sampling_pattern = 'TABULATED_SOBOL'
scene.cycles.light_sampling_threshold = 0.0
scene.cycles.use_adaptive_sampling = False
scene.cycles.use_light_tree = False
scene.cycles.blur_glossy = 0.0
scene.cycles.sample_clamp_indirect = 0.0
scene.view_settings.view_transform = 'Standard'
bpy.context.view_layer.update()

